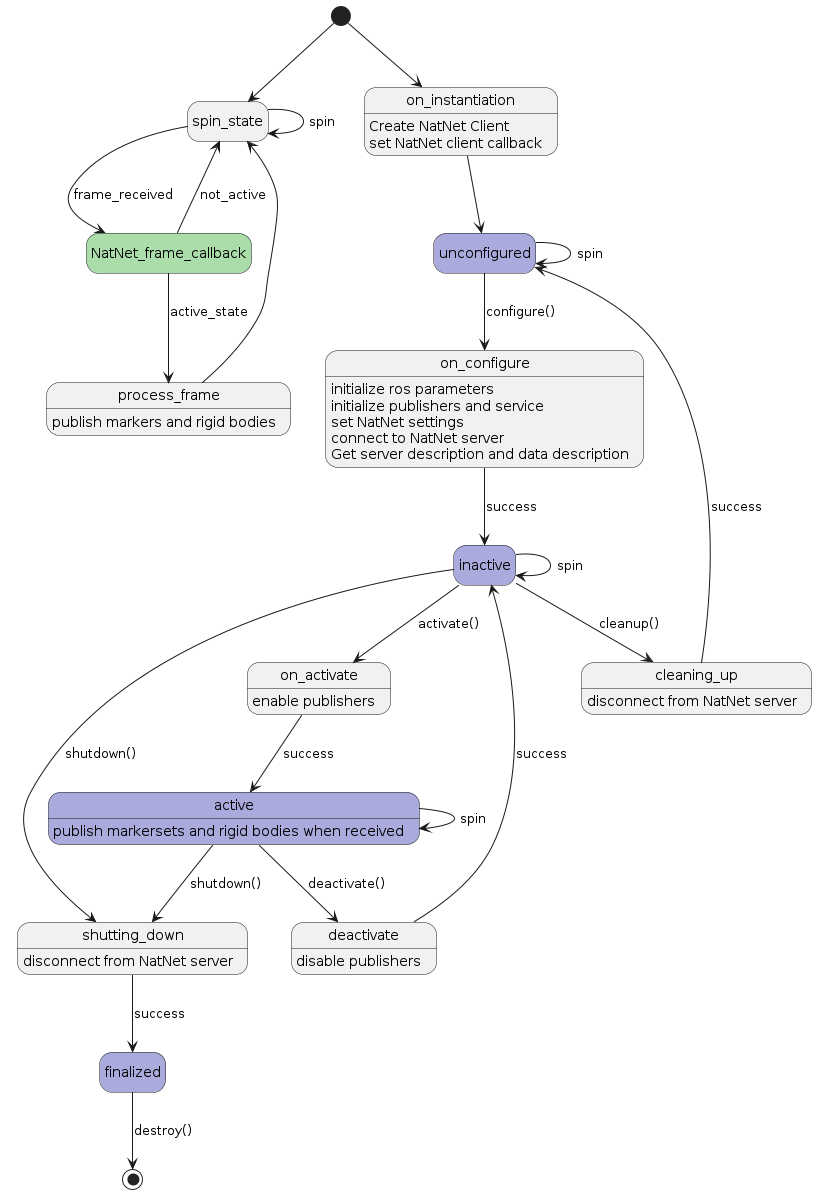

The diagram above was rendered by PlantUML. Its source (embedded in the PNG):
@startuml driver_program_flow
hide empty description

state spin_state
state NatNet_frame_callback #AADDAA
state unconfigured #AAAADD
state inactive #AAAADD
state active #AAAADD
state finalized #AAAADD

''' main state machine
''' for ros2 lifecycle node info see: https://design.ros2.org/articles/node_lifecycle.html
[*] --> on_instantiation
on_instantiation : Create NatNet Client
on_instantiation : set NatNet client callback

on_instantiation --> unconfigured 
unconfigured --> unconfigured : spin

unconfigured --> on_configure : configure()
on_configure : initialize ros parameters
on_configure : initialize publishers and service
on_configure : set NatNet settings
on_configure : connect to NatNet server
on_configure : Get server description and data description

on_configure --> inactive : success
inactive --> inactive : spin

inactive --> on_activate : activate()
inactive --> shutting_down : shutdown()
inactive --> cleaning_up : cleanup()
cleaning_up --> unconfigured : success
on_activate : enable publishers

on_activate --> active : success
active : publish markersets and rigid bodies when received
active --> active : spin

active --> deactivate : deactivate()
deactivate : disable publishers
deactivate --> inactive : success

active --> shutting_down : shutdown()
shutting_down : disconnect from NatNet server

cleaning_up : disconnect from NatNet server

shutting_down --> finalized : success

finalized --> [*] : destroy()

''' NatNet Client callback flow
[*] --> spin_state
spin_state --> spin_state : spin
spin_state --> NatNet_frame_callback : frame_received
NatNet_frame_callback --> process_frame : active_state
NatNet_frame_callback --> spin_state : not_active
process_frame : publish markers and rigid bodies
process_frame --> spin_state

@enduml